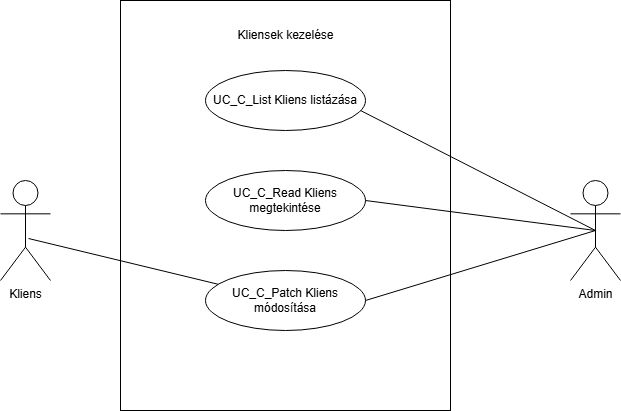

The diagram above was exported from draw.io. Its source (the exported page's mxGraphModel, read from the mxfile embedded in the PNG):
<mxGraphModel dx="1434" dy="1955" grid="1" gridSize="10" guides="1" tooltips="1" connect="1" arrows="1" fold="1" page="1" pageScale="1" pageWidth="827" pageHeight="1169" math="0" shadow="0">
  <root>
    <mxCell id="WIyWlLk6GJQsqaUBKTNV-0" />
    <mxCell id="WIyWlLk6GJQsqaUBKTNV-1" parent="WIyWlLk6GJQsqaUBKTNV-0" />
    <mxCell id="GixbsNylWbU2enxbWHG0-36" value="" style="rounded=0;whiteSpace=wrap;html=1;" vertex="1" parent="WIyWlLk6GJQsqaUBKTNV-1">
      <mxGeometry x="590" y="-250" width="330" height="410" as="geometry" />
    </mxCell>
    <mxCell id="GixbsNylWbU2enxbWHG0-37" value="Kliensek kezelése" style="text;html=1;align=center;verticalAlign=middle;resizable=0;points=[];autosize=1;strokeColor=none;fillColor=none;" vertex="1" parent="WIyWlLk6GJQsqaUBKTNV-1">
      <mxGeometry x="695" y="-230" width="120" height="30" as="geometry" />
    </mxCell>
    <mxCell id="GixbsNylWbU2enxbWHG0-38" value="Kliens" style="shape=umlActor;verticalLabelPosition=bottom;verticalAlign=top;html=1;" vertex="1" parent="WIyWlLk6GJQsqaUBKTNV-1">
      <mxGeometry x="470" y="-70" width="50" height="100" as="geometry" />
    </mxCell>
    <mxCell id="GixbsNylWbU2enxbWHG0-39" value="Admin" style="shape=umlActor;verticalLabelPosition=bottom;verticalAlign=top;html=1;" vertex="1" parent="WIyWlLk6GJQsqaUBKTNV-1">
      <mxGeometry x="1040" y="-70" width="50" height="100" as="geometry" />
    </mxCell>
    <mxCell id="GixbsNylWbU2enxbWHG0-40" value="UC_C_List Kliens listázása" style="ellipse;whiteSpace=wrap;html=1;" vertex="1" parent="WIyWlLk6GJQsqaUBKTNV-1">
      <mxGeometry x="675" y="-180" width="160" height="60" as="geometry" />
    </mxCell>
    <mxCell id="GixbsNylWbU2enxbWHG0-42" value="" style="endArrow=none;html=1;rounded=0;exitX=0.969;exitY=0.667;exitDx=0;exitDy=0;entryX=0.5;entryY=0.5;entryDx=0;entryDy=0;entryPerimeter=0;exitPerimeter=0;" edge="1" parent="WIyWlLk6GJQsqaUBKTNV-1" source="GixbsNylWbU2enxbWHG0-40" target="GixbsNylWbU2enxbWHG0-39">
      <mxGeometry width="50" height="50" relative="1" as="geometry">
        <mxPoint x="814.9985424949239" y="-139.99679656440364" as="sourcePoint" />
        <mxPoint x="1057.44" y="-44.19" as="targetPoint" />
      </mxGeometry>
    </mxCell>
    <mxCell id="GixbsNylWbU2enxbWHG0-43" value="UC_C_Read Kliens megtekintése" style="ellipse;whiteSpace=wrap;html=1;" vertex="1" parent="WIyWlLk6GJQsqaUBKTNV-1">
      <mxGeometry x="675" y="-80" width="160" height="60" as="geometry" />
    </mxCell>
    <mxCell id="GixbsNylWbU2enxbWHG0-45" value="UC_C_Patch Kliens módosítása" style="ellipse;whiteSpace=wrap;html=1;" vertex="1" parent="WIyWlLk6GJQsqaUBKTNV-1">
      <mxGeometry x="675" y="20" width="160" height="60" as="geometry" />
    </mxCell>
    <mxCell id="GixbsNylWbU2enxbWHG0-46" value="" style="endArrow=none;html=1;rounded=0;exitX=0.56;exitY=0.58;exitDx=0;exitDy=0;exitPerimeter=0;" edge="1" parent="WIyWlLk6GJQsqaUBKTNV-1" source="GixbsNylWbU2enxbWHG0-38" target="GixbsNylWbU2enxbWHG0-45">
      <mxGeometry width="50" height="50" relative="1" as="geometry">
        <mxPoint x="511" y="11" as="sourcePoint" />
        <mxPoint x="695" y="-10" as="targetPoint" />
      </mxGeometry>
    </mxCell>
    <mxCell id="GixbsNylWbU2enxbWHG0-49" value="" style="endArrow=none;html=1;rounded=0;exitX=1;exitY=0.5;exitDx=0;exitDy=0;entryX=0.5;entryY=0.5;entryDx=0;entryDy=0;entryPerimeter=0;" edge="1" parent="WIyWlLk6GJQsqaUBKTNV-1" source="GixbsNylWbU2enxbWHG0-43" target="GixbsNylWbU2enxbWHG0-39">
      <mxGeometry width="50" height="50" relative="1" as="geometry">
        <mxPoint x="815" y="-70" as="sourcePoint" />
        <mxPoint x="1050" y="50" as="targetPoint" />
      </mxGeometry>
    </mxCell>
    <mxCell id="GixbsNylWbU2enxbWHG0-50" value="" style="endArrow=none;html=1;rounded=0;exitX=1;exitY=0.5;exitDx=0;exitDy=0;entryX=0.5;entryY=0.5;entryDx=0;entryDy=0;entryPerimeter=0;" edge="1" parent="WIyWlLk6GJQsqaUBKTNV-1" source="GixbsNylWbU2enxbWHG0-45" target="GixbsNylWbU2enxbWHG0-39">
      <mxGeometry width="50" height="50" relative="1" as="geometry">
        <mxPoint x="855" y="30" as="sourcePoint" />
        <mxPoint x="1090" y="150" as="targetPoint" />
      </mxGeometry>
    </mxCell>
  </root>
</mxGraphModel>